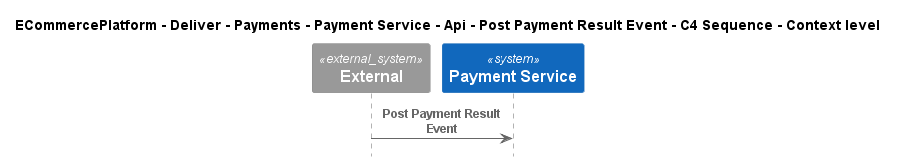

The diagram above was rendered by PlantUML. Its source (embedded in the PNG):
@startuml
!include ..\..\..\..\..\..\..\..\..\.c4s\C4_Sequence.puml

title ECommercePlatform - Deliver - Payments - Payment Service - Api - Post Payment Result Event - C4 Sequence - Context level

System_Ext(C4InterFlow.SoftwareSystems.ExternalSystem, "External", "")
System(ECommercePlatform.Deliver.Payments.SoftwareSystems.PaymentService, "Payment Service", "")

Rel(C4InterFlow.SoftwareSystems.ExternalSystem, ECommercePlatform.Deliver.Payments.SoftwareSystems.PaymentService, "Post Payment Result Event")


@enduml